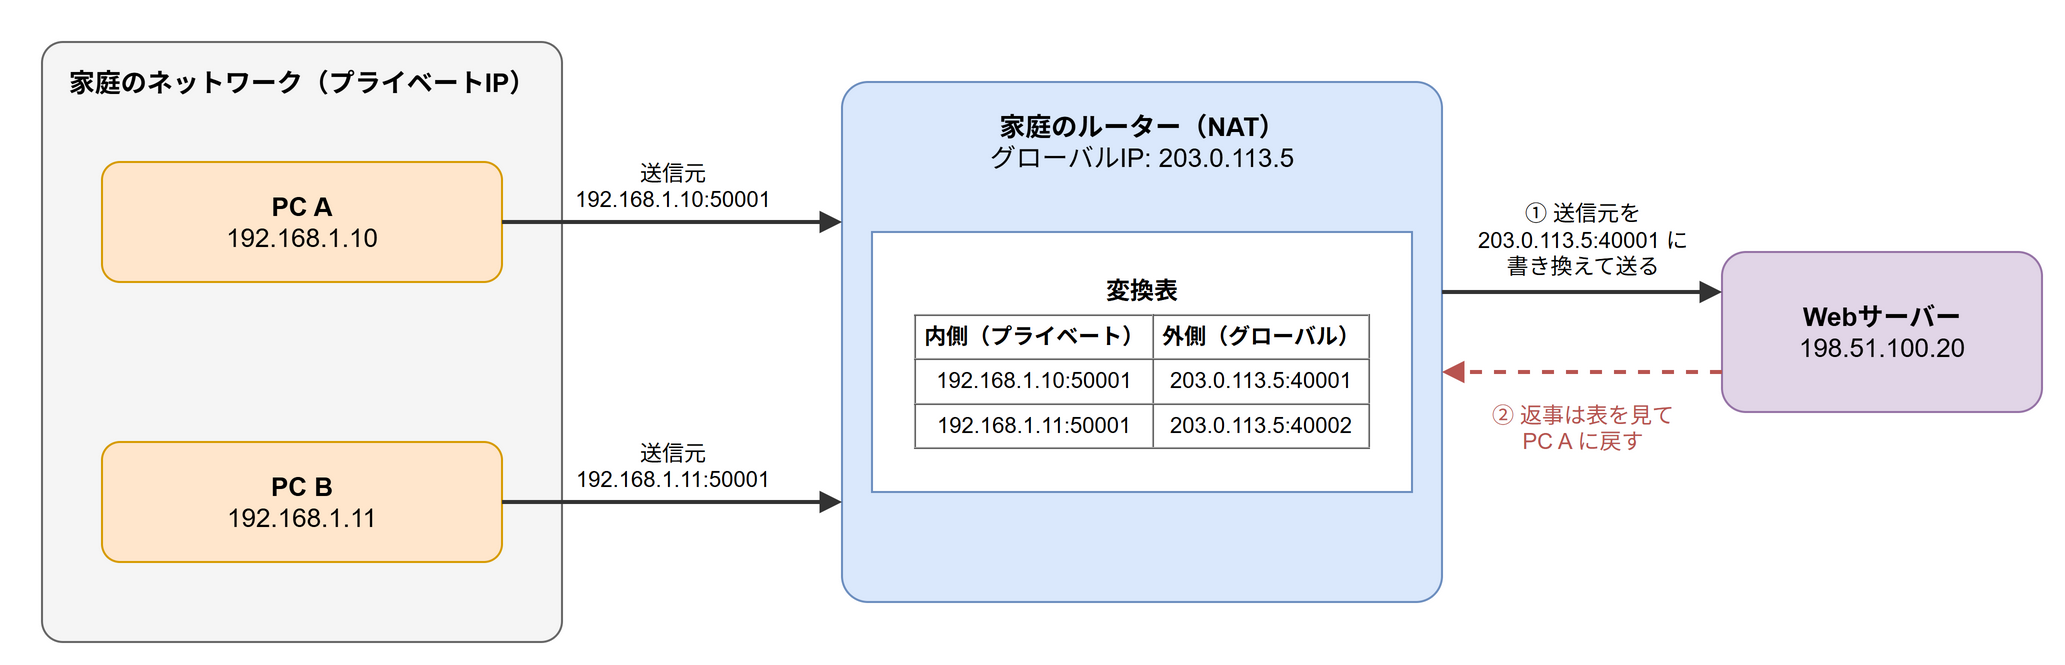

The diagram above was exported from draw.io. Its source (the exported page's mxGraphModel, read from the mxfile embedded in the PNG):
<mxGraphModel dx="1000" dy="500" grid="0" gridSize="10" guides="1" tooltips="1" connect="1" arrows="1" fold="1" page="1" pageScale="1" pageWidth="1040" pageHeight="380" background="#FFFFFF" math="0" shadow="0">
  <root>
    <mxCell id="0" />
    <mxCell id="1" parent="0" />
    <mxCell id="home" value="家庭のネットワーク（プライベートIP）" style="rounded=1;arcSize=4;whiteSpace=wrap;html=1;fillColor=#F5F5F5;strokeColor=#666666;verticalAlign=top;align=center;spacingTop=6;fontStyle=1;fontSize=13;" vertex="1" parent="1">
      <mxGeometry x="20" y="20" width="260" height="300" as="geometry" />
    </mxCell>
    <mxCell id="pca" value="&lt;b&gt;PC A&lt;/b&gt;&lt;br&gt;192.168.1.10" style="rounded=1;whiteSpace=wrap;html=1;fillColor=#FFE6CC;strokeColor=#D79B00;fontSize=13;" vertex="1" parent="1">
      <mxGeometry x="50" y="80" width="200" height="60" as="geometry" />
    </mxCell>
    <mxCell id="pcb" value="&lt;b&gt;PC B&lt;/b&gt;&lt;br&gt;192.168.1.11" style="rounded=1;whiteSpace=wrap;html=1;fillColor=#FFE6CC;strokeColor=#D79B00;fontSize=13;" vertex="1" parent="1">
      <mxGeometry x="50" y="220" width="200" height="60" as="geometry" />
    </mxCell>
    <mxCell id="router" value="&lt;b&gt;家庭のルーター（NAT）&lt;/b&gt;&lt;br&gt;グローバルIP: 203.0.113.5" style="rounded=1;arcSize=5;whiteSpace=wrap;html=1;fillColor=#DAE8FC;strokeColor=#6C8EBF;verticalAlign=top;spacingTop=8;fontSize=13;" vertex="1" parent="1">
      <mxGeometry x="420" y="40" width="300" height="260" as="geometry" />
    </mxCell>
    <mxCell id="table" value="&lt;b&gt;変換表&lt;/b&gt;&lt;br&gt;&lt;table border=&quot;1&quot; cellpadding=&quot;4&quot; style=&quot;border-collapse:collapse;font-size:11px;margin:4px auto 0;&quot;&gt;&lt;tr&gt;&lt;th&gt;内側（プライベート）&lt;/th&gt;&lt;th&gt;外側（グローバル）&lt;/th&gt;&lt;/tr&gt;&lt;tr&gt;&lt;td&gt;192.168.1.10:50001&lt;/td&gt;&lt;td&gt;203.0.113.5:40001&lt;/td&gt;&lt;/tr&gt;&lt;tr&gt;&lt;td&gt;192.168.1.11:50001&lt;/td&gt;&lt;td&gt;203.0.113.5:40002&lt;/td&gt;&lt;/tr&gt;&lt;/table&gt;" style="rounded=0;whiteSpace=wrap;html=1;fillColor=#FFFFFF;strokeColor=#6C8EBF;fontSize=12;verticalAlign=middle;" vertex="1" parent="1">
      <mxGeometry x="435" y="115" width="270" height="130" as="geometry" />
    </mxCell>
    <mxCell id="srv" value="&lt;b&gt;Webサーバー&lt;/b&gt;&lt;br&gt;198.51.100.20" style="rounded=1;whiteSpace=wrap;html=1;fillColor=#E1D5E7;strokeColor=#9673A6;fontSize=13;" vertex="1" parent="1">
      <mxGeometry x="860" y="125" width="160" height="80" as="geometry" />
    </mxCell>
    <mxCell id="ea" value="送信元&lt;br&gt;192.168.1.10:50001" style="endArrow=block;endFill=1;html=1;strokeWidth=2;strokeColor=#333333;fontSize=11;labelBackgroundColor=none;" edge="1" parent="1">
      <mxGeometry relative="1" as="geometry">
        <mxPoint x="250" y="110" as="sourcePoint" />
        <mxPoint x="420" y="110" as="targetPoint" />
        <mxPoint x="0" y="-18" as="offset" />
      </mxGeometry>
    </mxCell>
    <mxCell id="eb" value="送信元&lt;br&gt;192.168.1.11:50001" style="endArrow=block;endFill=1;html=1;strokeWidth=2;strokeColor=#333333;fontSize=11;labelBackgroundColor=none;" edge="1" parent="1">
      <mxGeometry relative="1" as="geometry">
        <mxPoint x="250" y="250" as="sourcePoint" />
        <mxPoint x="420" y="250" as="targetPoint" />
        <mxPoint x="0" y="-18" as="offset" />
      </mxGeometry>
    </mxCell>
    <mxCell id="eo" value="① 送信元を&lt;br&gt;203.0.113.5:40001 に&lt;br&gt;書き換えて送る" style="endArrow=block;endFill=1;html=1;strokeWidth=2;strokeColor=#333333;fontSize=11;labelBackgroundColor=none;" edge="1" parent="1">
      <mxGeometry relative="1" as="geometry">
        <mxPoint x="720" y="145" as="sourcePoint" />
        <mxPoint x="860" y="145" as="targetPoint" />
        <mxPoint x="0" y="-26" as="offset" />
      </mxGeometry>
    </mxCell>
    <mxCell id="er" value="② 返事は表を見て&lt;br&gt;PC A に戻す" style="endArrow=block;endFill=1;html=1;strokeWidth=2;strokeColor=#B85450;dashed=1;fontSize=11;fontColor=#B85450;labelBackgroundColor=none;" edge="1" parent="1">
      <mxGeometry relative="1" as="geometry">
        <mxPoint x="860" y="185" as="sourcePoint" />
        <mxPoint x="720" y="185" as="targetPoint" />
        <mxPoint x="0" y="28" as="offset" />
      </mxGeometry>
    </mxCell>
  </root>
</mxGraphModel>